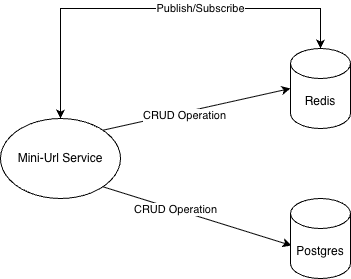

The diagram above was exported from draw.io. Its source (the exported page's mxGraphModel, read from the mxfile embedded in the PNG):
<mxGraphModel dx="1400" dy="1034" grid="1" gridSize="10" guides="1" tooltips="1" connect="1" arrows="1" fold="1" page="1" pageScale="1" pageWidth="850" pageHeight="1100" math="0" shadow="0">
  <root>
    <mxCell id="0" />
    <mxCell id="1" parent="0" />
    <mxCell id="uFlmgQWTROB9NQuUowEX-1" value="Redis" style="shape=cylinder3;whiteSpace=wrap;html=1;boundedLbl=1;backgroundOutline=1;size=15;" vertex="1" parent="1">
      <mxGeometry x="500" y="220" width="60" height="80" as="geometry" />
    </mxCell>
    <mxCell id="uFlmgQWTROB9NQuUowEX-2" value="Postgres" style="shape=cylinder3;whiteSpace=wrap;html=1;boundedLbl=1;backgroundOutline=1;size=15;" vertex="1" parent="1">
      <mxGeometry x="500" y="370" width="60" height="80" as="geometry" />
    </mxCell>
    <mxCell id="uFlmgQWTROB9NQuUowEX-3" value="Mini-Url Service" style="ellipse;whiteSpace=wrap;html=1;" vertex="1" parent="1">
      <mxGeometry x="210" y="290" width="120" height="80" as="geometry" />
    </mxCell>
    <mxCell id="uFlmgQWTROB9NQuUowEX-4" value="" style="endArrow=classic;html=1;rounded=0;exitX=1;exitY=1;exitDx=0;exitDy=0;entryX=0.017;entryY=0.588;entryDx=0;entryDy=0;entryPerimeter=0;" edge="1" parent="1" source="uFlmgQWTROB9NQuUowEX-3" target="uFlmgQWTROB9NQuUowEX-2">
      <mxGeometry width="50" height="50" relative="1" as="geometry">
        <mxPoint x="400" y="550" as="sourcePoint" />
        <mxPoint x="450" y="500" as="targetPoint" />
      </mxGeometry>
    </mxCell>
    <mxCell id="uFlmgQWTROB9NQuUowEX-9" value="CRUD Operation" style="edgeLabel;html=1;align=center;verticalAlign=middle;resizable=0;points=[];" vertex="1" connectable="0" parent="uFlmgQWTROB9NQuUowEX-4">
      <mxGeometry x="-0.2397" relative="1" as="geometry">
        <mxPoint as="offset" />
      </mxGeometry>
    </mxCell>
    <mxCell id="uFlmgQWTROB9NQuUowEX-5" value="" style="endArrow=classic;html=1;rounded=0;exitX=1;exitY=0;exitDx=0;exitDy=0;entryX=0;entryY=0.5;entryDx=0;entryDy=0;entryPerimeter=0;" edge="1" parent="1" source="uFlmgQWTROB9NQuUowEX-3" target="uFlmgQWTROB9NQuUowEX-1">
      <mxGeometry width="50" height="50" relative="1" as="geometry">
        <mxPoint x="360" y="430" as="sourcePoint" />
        <mxPoint x="502" y="502" as="targetPoint" />
      </mxGeometry>
    </mxCell>
    <mxCell id="uFlmgQWTROB9NQuUowEX-8" value="CRUD Operation" style="edgeLabel;html=1;align=center;verticalAlign=middle;resizable=0;points=[];" vertex="1" connectable="0" parent="uFlmgQWTROB9NQuUowEX-5">
      <mxGeometry x="-0.1481" y="-3" relative="1" as="geometry">
        <mxPoint as="offset" />
      </mxGeometry>
    </mxCell>
    <mxCell id="uFlmgQWTROB9NQuUowEX-7" value="Publish/Subscribe" style="endArrow=classic;startArrow=classic;html=1;rounded=0;exitX=0.5;exitY=0;exitDx=0;exitDy=0;entryX=0.5;entryY=0;entryDx=0;entryDy=0;entryPerimeter=0;" edge="1" parent="1" source="uFlmgQWTROB9NQuUowEX-3" target="uFlmgQWTROB9NQuUowEX-1">
      <mxGeometry x="0.2195" width="50" height="50" relative="1" as="geometry">
        <mxPoint x="180" y="260" as="sourcePoint" />
        <mxPoint x="530" y="180" as="targetPoint" />
        <Array as="points">
          <mxPoint x="270" y="180" />
          <mxPoint x="530" y="180" />
        </Array>
        <mxPoint as="offset" />
      </mxGeometry>
    </mxCell>
  </root>
</mxGraphModel>